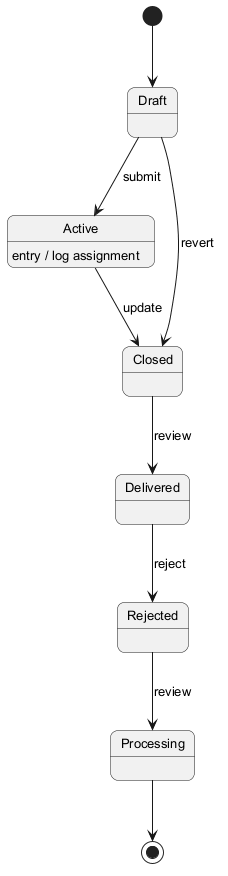

The diagram above was rendered by PlantUML. Its source (embedded in the PNG):
@startuml
skinparam backgroundColor #FFFFFF
skinparam roundCorner 15
skinparam defaultFontSize 13
[*] --> Draft
Draft --> Active : submit
Active --> Closed : update
Active : entry / log assignment
Closed --> Delivered : review
Delivered --> Rejected : reject
Rejected --> Processing : review
Draft --> Closed : revert
Processing --> [*]
@enduml